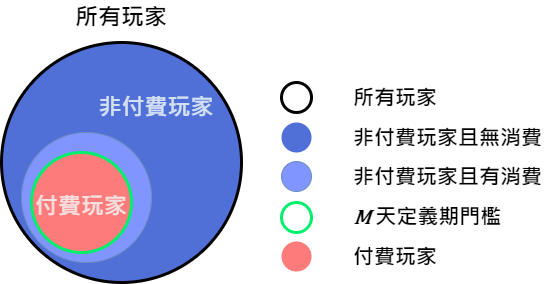

The diagram above was exported from draw.io. Its source (the exported page's mxGraphModel, read from the mxfile embedded in the PNG):
<mxGraphModel dx="1086" dy="806" grid="1" gridSize="10" guides="1" tooltips="1" connect="1" arrows="1" fold="1" page="1" pageScale="1" pageWidth="1169" pageHeight="827" background="#ffffff" math="0" shadow="0">
  <root>
    <mxCell id="0" />
    <mxCell id="1" parent="0" />
    <mxCell id="1lFNM9Vu3RP_HJVAO2YL-1" value="" style="ellipse;whiteSpace=wrap;html=1;aspect=fixed;fillColor=#5170D7;strokeColor=#000000;strokeWidth=3;" parent="1" vertex="1">
      <mxGeometry x="400" y="240" width="240" height="240" as="geometry" />
    </mxCell>
    <mxCell id="1lFNM9Vu3RP_HJVAO2YL-2" value="&lt;b style=&quot;font-size: 23px;&quot;&gt;&lt;font style=&quot;font-size: 23px;&quot;&gt;所有玩家&lt;/font&gt;&lt;/b&gt;" style="text;html=1;strokeColor=none;fillColor=none;align=center;verticalAlign=middle;whiteSpace=wrap;rounded=0;strokeWidth=4;fontSize=23;" parent="1" vertex="1">
      <mxGeometry x="460" y="200" width="120" height="30" as="geometry" />
    </mxCell>
    <mxCell id="EQKfV38qhNwefZj32LU_-1" value="" style="ellipse;whiteSpace=wrap;html=1;aspect=fixed;strokeWidth=1;fontSize=23;fillColor=#8095FF;strokeColor=#6c8ebf;" parent="1" vertex="1">
      <mxGeometry x="420" y="330" width="130" height="130" as="geometry" />
    </mxCell>
    <mxCell id="1lFNM9Vu3RP_HJVAO2YL-3" value="" style="ellipse;whiteSpace=wrap;html=1;aspect=fixed;strokeWidth=3;fontSize=23;fillColor=#FE7B7C;strokeColor=#00F06D;" parent="1" vertex="1">
      <mxGeometry x="430" y="350" width="100" height="100" as="geometry" />
    </mxCell>
    <mxCell id="1lFNM9Vu3RP_HJVAO2YL-6" value="付費玩家" style="text;html=1;strokeColor=none;fillColor=none;align=center;verticalAlign=middle;whiteSpace=wrap;rounded=0;fontSize=23;fontStyle=1;fontColor=#F7E0DF;" parent="1" vertex="1">
      <mxGeometry x="430" y="389" width="100" height="30" as="geometry" />
    </mxCell>
    <mxCell id="EQKfV38qhNwefZj32LU_-9" value="" style="ellipse;whiteSpace=wrap;html=1;aspect=fixed;strokeWidth=3;fontSize=23;fillColor=none;strokeColor=#00F06D;" parent="1" vertex="1">
      <mxGeometry x="680" y="400" width="30" height="30" as="geometry" />
    </mxCell>
    <mxCell id="EQKfV38qhNwefZj32LU_-13" value="&lt;b style=&quot;font-size: 21px&quot;&gt;&lt;font style=&quot;font-size: 21px&quot;&gt;&lt;font face=&quot;Cambria Math&quot;&gt;&lt;i&gt;M&amp;nbsp;&lt;/i&gt;&lt;/font&gt;天定義期門檻&lt;/font&gt;&lt;/b&gt;" style="text;html=1;strokeColor=none;fillColor=none;align=left;verticalAlign=middle;whiteSpace=wrap;rounded=0;strokeWidth=4;fontSize=21;" parent="1" vertex="1">
      <mxGeometry x="750" y="400" width="200" height="30" as="geometry" />
    </mxCell>
    <mxCell id="EQKfV38qhNwefZj32LU_-15" value="" style="ellipse;whiteSpace=wrap;html=1;aspect=fixed;strokeWidth=3;fontSize=23;fillColor=#FE7B7C;strokeColor=none;" parent="1" vertex="1">
      <mxGeometry x="680" y="438.9999999999999" width="30" height="30" as="geometry" />
    </mxCell>
    <mxCell id="EQKfV38qhNwefZj32LU_-16" value="付費玩家" style="text;html=1;strokeColor=none;fillColor=none;align=left;verticalAlign=middle;whiteSpace=wrap;rounded=0;fontSize=21;fontStyle=1;fontColor=#000000;" parent="1" vertex="1">
      <mxGeometry x="750" y="438.9999999999998" width="200" height="30" as="geometry" />
    </mxCell>
    <mxCell id="EQKfV38qhNwefZj32LU_-11" value="非付費玩家且無消費" style="text;html=1;strokeColor=none;fillColor=none;align=left;verticalAlign=middle;whiteSpace=wrap;rounded=0;fontSize=21;fontStyle=1;fontColor=#000000;" parent="1" vertex="1">
      <mxGeometry x="750" y="320" width="200" height="30" as="geometry" />
    </mxCell>
    <mxCell id="EQKfV38qhNwefZj32LU_-5" value="" style="ellipse;whiteSpace=wrap;html=1;aspect=fixed;fillColor=none;strokeColor=#000000;strokeWidth=3;" parent="1" vertex="1">
      <mxGeometry x="680" y="280" width="30" height="30" as="geometry" />
    </mxCell>
    <mxCell id="EQKfV38qhNwefZj32LU_-6" value="&lt;b style=&quot;font-size: 21px;&quot;&gt;&lt;font style=&quot;font-size: 21px;&quot;&gt;所有玩家&lt;/font&gt;&lt;/b&gt;" style="text;html=1;strokeColor=none;fillColor=none;align=left;verticalAlign=middle;whiteSpace=wrap;rounded=0;strokeWidth=4;fontSize=21;" parent="1" vertex="1">
      <mxGeometry x="750" y="280" width="200" height="30" as="geometry" />
    </mxCell>
    <mxCell id="EQKfV38qhNwefZj32LU_-7" value="" style="ellipse;whiteSpace=wrap;html=1;aspect=fixed;fillColor=#5170D7;strokeColor=none;strokeWidth=3;" parent="1" vertex="1">
      <mxGeometry x="680" y="320" width="30" height="30" as="geometry" />
    </mxCell>
    <mxCell id="EQKfV38qhNwefZj32LU_-8" value="" style="ellipse;whiteSpace=wrap;html=1;aspect=fixed;strokeWidth=1;fontSize=23;fillColor=#8095FF;strokeColor=#6c8ebf;" parent="1" vertex="1">
      <mxGeometry x="680" y="359" width="30" height="30" as="geometry" />
    </mxCell>
    <mxCell id="EQKfV38qhNwefZj32LU_-27" value="非付費玩家且有消費" style="text;html=1;strokeColor=none;fillColor=none;align=left;verticalAlign=middle;whiteSpace=wrap;rounded=0;fontSize=21;fontStyle=1;fontColor=#000000;" parent="1" vertex="1">
      <mxGeometry x="750" y="359" width="200" height="30" as="geometry" />
    </mxCell>
    <mxCell id="1lFNM9Vu3RP_HJVAO2YL-5" value="非付費玩家" style="text;html=1;strokeColor=none;fillColor=none;align=center;verticalAlign=middle;whiteSpace=wrap;rounded=0;fontSize=23;fontStyle=1;fontColor=#D4E1F5;" parent="1" vertex="1">
      <mxGeometry x="460" y="290" width="190" height="30" as="geometry" />
    </mxCell>
  </root>
</mxGraphModel>